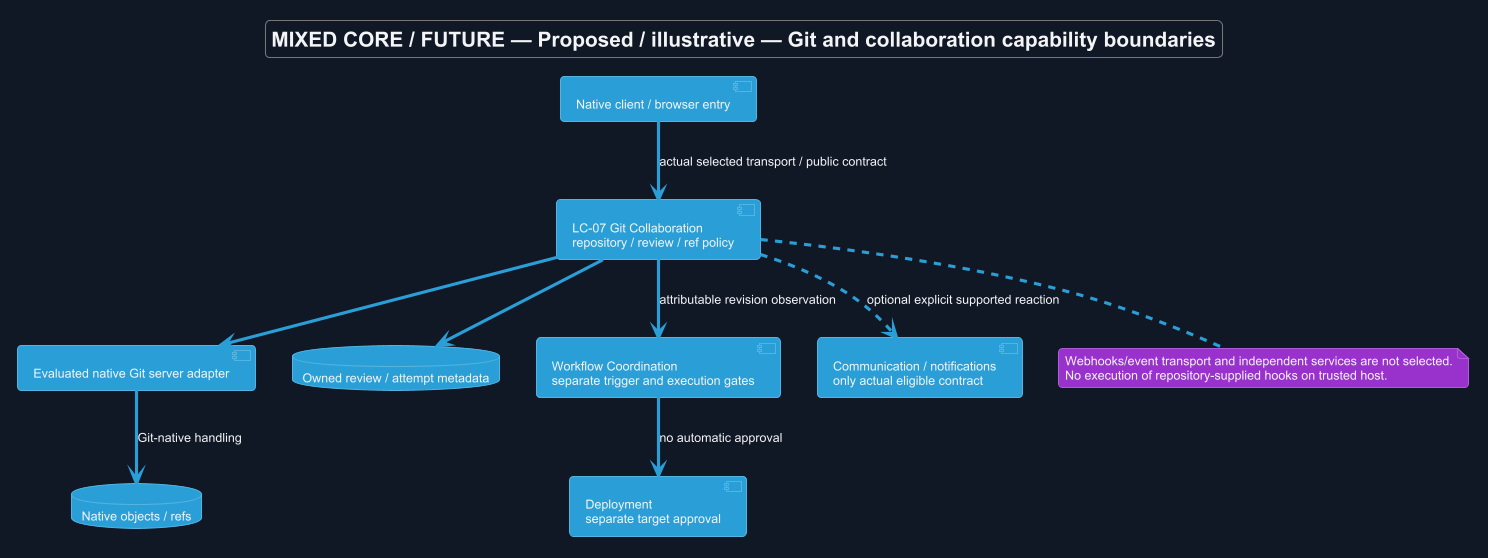

The diagram above was rendered by PlantUML. Its source (embedded in the PNG):
@startuml
!theme cyborg
skinparam backgroundColor #111827
skinparam defaultFontColor #F3F4F6
allowmixing
title MIXED CORE / FUTURE — Proposed / illustrative — Git and collaboration capability boundaries
skinparam backgroundColor #111827
skinparam shadowing false
skinparam defaultFontName Arial
skinparam classAttributeIconSize 0

component "Native client / browser entry" as C
component "LC-07 Git Collaboration\nrepository / review / ref policy" as G
component "Evaluated native Git server adapter" as N
database "Native objects / refs" as D
database "Owned review / attempt metadata" as M
component "Workflow Coordination\nseparate trigger and execution gates" as W
component "Deployment\nseparate target approval" as T
component "Communication / notifications\nonly actual eligible contract" as O
C --> G : actual selected transport / public contract
G --> N
N --> D : Git-native handling
G --> M
G --> W : attributable revision observation
W --> T : no automatic approval
G ..> O : optional explicit supported reaction
note bottom of G
 Webhooks/event transport and independent services are not selected.
 No execution of repository-supplied hooks on trusted host.
end note

@enduml